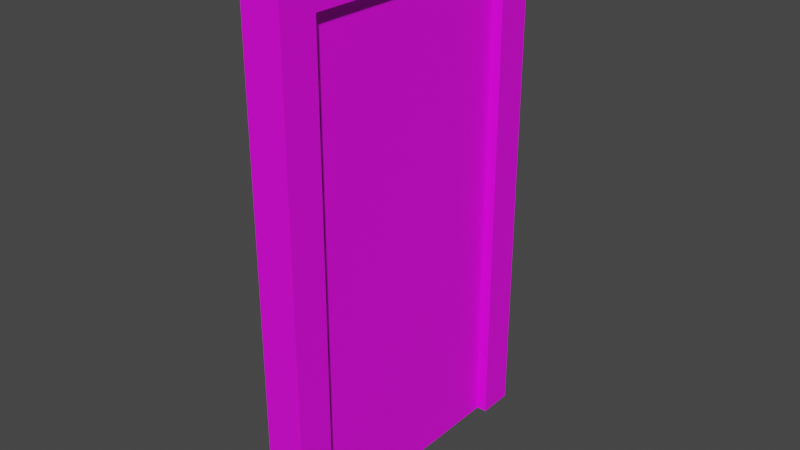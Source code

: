# Source: woodDoor.blend  (saved by Blender 4.0.36; exported with 4.5.12 LTS)
import bpy
from mathutils import Matrix  # noqa: F401  (used for matrix-valued properties, if any)

bpy.ops.wm.read_factory_settings(use_empty=True)
scene = bpy.context.scene
scene.name = 'Scene'

# ---- collections
col_collection = bpy.data.collections.new('Collection'); scene.collection.children.link(col_collection)

# ---- images (referenced by path relative to the original .blend; pixels are not part of the script)
import os
ASSET_DIR = os.environ.get("B2B_ASSET_DIR", "")  # directory of the original .blend (textures are referenced by path, not embedded)
HERE = os.path.dirname(os.path.abspath(__file__))  # packed textures are extracted next to this script under _unpacked/

def load_image(name, relpath, width, height, colorspace="sRGB"):
    """Load a texture the original file referenced (path relative to the .blend, or extracted next to this script)."""
    p = next((c for c in (os.path.join(HERE, relpath), os.path.join(ASSET_DIR, relpath)) if relpath and os.path.exists(c)), "")
    if p:
        img = bpy.data.images.load(p, check_existing=True)
        img.name = name
    else:  # same state as the original file: an image datablock whose file is absent (Cycles renders it pink)
        img = bpy.data.images.new(name, width, height)
        img.source = "FILE"
        img.filepath = "//" + (relpath or name)
    img.colorspace_settings.name = colorspace
    return img
img_planks_albedo_jpg = load_image('planks_ALBEDO.jpg', 'planks_ALBEDO.jpg', 1024, 1024, 'sRGB')

# ---- materials (node trees are filled in below, after node groups)
mat_material_001 = bpy.data.materials.new('Material.001')
mat_material_001.use_transparent_shadow = False

# ---- material node trees
mat_material_001.use_nodes = True; mat_material_001.node_tree.nodes.clear()
_N = mat_material_001.node_tree.nodes; _L = mat_material_001.node_tree.links
n0 = _N.new('ShaderNodeBsdfPrincipled'); n0.name = 'Principled BSDF'; n0.location = (10, 300)
n0.distribution = 'GGX'
n0.subsurface_method = 'RANDOM_WALK_SKIN'
n0.inputs[3].default_value = 1.45
n0.inputs[27].default_value = (0.0, 0.0, 0.0, 1.0)
n0.inputs[28].default_value = 1.0
n1 = _N.new('ShaderNodeOutputMaterial'); n1.name = 'Material Output'; n1.location = (300, 300)
n2 = _N.new('ShaderNodeTexImage'); n2.name = 'Image Texture'; n2.location = (-472, 238)
n2.image = img_planks_albedo_jpg
_L.new(n0.outputs[0], n1.inputs[0])
_L.new(n2.outputs[0], n0.inputs[0])
n1.is_active_output = True

# ---- world
world_world = bpy.data.worlds.new('World'); scene.world = world_world
world_world.use_nodes = True; world_world.node_tree.nodes.clear()
_N = world_world.node_tree.nodes; _L = world_world.node_tree.links
n0 = _N.new('ShaderNodeOutputWorld'); n0.name = 'World Output'; n0.location = (300, 300)
n1 = _N.new('ShaderNodeBackground'); n1.name = 'Background'; n1.location = (10, 300)
n1.inputs[0].default_value = (0.05088, 0.05088, 0.05088, 1.0)
_L.new(n1.outputs[0], n0.inputs[0])
n0.is_active_output = True
world_world.color = (0.05088, 0.05088, 0.05088)
world_world.use_sun_shadow = False
world_world.sun_shadow_jitter_overblur = 0.0

# ---- meshes
me_cube_001 = bpy.data.meshes.new('Cube.001')
me_cube_001.from_pydata([(-0.0998, 0.005818, 0.00292), (-0.0998, 0.005818, 3.764), (-0.0998, 1.99, 0.00292), (-0.0998, 1.99, 3.764), (0.0998, 0.005818, 0.00292), (0.0998, 0.005818, 3.764), (0.0998, 1.99, 0.00292), (0.0998, 1.99, 3.764)], [], [(0, 1, 3, 2), (2, 3, 7, 6), (6, 7, 5, 4), (4, 5, 1, 0), (2, 6, 4, 0), (7, 3, 1, 5)])
_uv = me_cube_001.uv_layers.new(name='UVMap')
_uv.uv.foreach_set('vector', [0.8689, 3.795e-08, 0.8689, 0.8236, 0.4344, 0.8236, 0.4344, 0.0, 0.9563, 3.725e-09, 0.9563, 0.8236, 0.9126, 0.8236, 0.9126, 0.0, 0.4344, 3.795e-08, 0.4344, 0.8236, 0.0, 0.8236, 7.218e-08, 0.0, 0.9126, 3.725e-09, 0.9126, 0.8236, 0.8689, 0.8236, 0.8689, 0.0, 0.9563, 0.4344, 1.0, 0.4344, 1.0, 0.8689, 0.9563, 0.8689, 0.9563, 0.0, 1.0, 0.0, 1.0, 0.4344, 0.9563, 0.4344])
me_cube_001.materials.append(mat_material_001)
me_cube_001.update()
me_cube_002 = bpy.data.meshes.new('Cube.002')
me_cube_002.from_pydata([(-0.224, -0.3015, 3.763), (-0.224, -0.3015, 4.062), (-0.224, 2.297, 3.763), (-0.224, 2.297, 4.062), (0.224, -0.3015, 3.763), (0.224, -0.3015, 4.062), (0.224, 2.297, 3.763), (0.224, 2.297, 4.062), (-0.224, 0.005107, 3.763), (-0.224, 0.005107, 4.062), (0.224, 0.005107, 3.763), (0.224, 0.005107, 4.062), (-0.224, 1.991, 4.062), (0.224, 1.991, 3.763), (-0.224, 1.991, 3.763), (0.224, 1.991, 4.062), (-0.224, 0.005107, 0.008192), (-0.224, -0.3015, 0.008192), (0.224, 2.297, 0.008192), (-0.224, 2.297, 0.008192), (0.224, 1.991, 0.008192), (0.224, -0.3015, 0.008192), (0.224, 0.005107, 0.008192), (-0.224, 1.991, 0.008192)], [], [(14, 12, 3, 2), (2, 3, 7, 6), (10, 11, 5, 4), (4, 5, 1, 0), (14, 2, 19, 23), (11, 9, 1, 5), (15, 12, 9, 11), (14, 13, 10, 8), (13, 15, 11, 10), (0, 1, 9, 8), (6, 7, 15, 13), (2, 6, 18, 19), (7, 3, 12, 15), (8, 9, 12, 14), (16, 22, 21, 17), (19, 18, 20, 23), (0, 8, 16, 17), (6, 13, 20, 18), (13, 14, 23, 20), (10, 4, 21, 22), (4, 0, 17, 21), (8, 10, 22, 16)])
_uv = me_cube_002.uv_layers.new(name='UVMap')
_uv.uv.foreach_set('vector', [0.4157, 0.5372, 0.4157, 0.58, 0.3718, 0.58, 0.3718, 0.5372, 0.8718, 0.5372, 0.8718, 0.58, 0.8077, 0.58, 0.8077, 0.5372, 0.04387, 0.5372, 0.04387, 0.58, 0.0, 0.58, 0.0, 0.5372, 0.8077, 0.5372, 0.8077, 0.58, 0.7437, 0.58, 0.7437, 0.5372, 0.4157, 0.5372, 0.3718, 0.5372, 0.3718, 0.0, 0.4157, 3.725e-09, 0.8718, 0.8651, 0.9359, 0.8651, 0.9359, 0.909, 0.8718, 0.909, 0.08006, 0.6481, 0.01598, 0.6481, 0.01598, 0.364, 0.08006, 0.364, 0.9519, 0.6492, 0.8878, 0.6492, 0.8878, 0.3651, 0.9519, 0.3651, 0.2986, 0.6466, 0.3414, 0.6466, 0.3414, 0.9307, 0.2986, 0.9307, 0.7437, 0.5372, 0.7437, 0.58, 0.6998, 0.58, 0.6998, 0.5372, 0.3718, 0.5372, 0.3718, 0.58, 0.328, 0.58, 0.328, 0.5372, 0.8718, 0.5372, 0.8077, 0.5372, 0.8077, 0.0, 0.8718, 5.588e-09, 0.8718, 0.5372, 0.9359, 0.5372, 0.9359, 0.581, 0.8718, 0.581, 0.2986, 0.2748, 0.3414, 0.2748, 0.3414, 0.5589, 0.2986, 0.5589, 0.108, 0.58, 0.108, 0.6441, 0.06409, 0.6441, 0.06409, 0.58, 0.1518, 0.58, 0.1518, 0.6441, 0.108, 0.6441, 0.108, 0.58, 0.7437, 0.5372, 0.6998, 0.5372, 0.6998, 2.887e-08, 0.7437, 3.26e-08, 0.3718, 0.5372, 0.328, 0.5372, 0.328, 2.887e-08, 0.3718, 3.26e-08, 0.9359, 0.5372, 0.8718, 0.5372, 0.8718, 0.0, 0.9359, 5.588e-09, 0.04387, 0.5372, 0.0, 0.5372, 5.96e-08, 0.0, 0.04387, 3.725e-09, 0.8077, 0.5372, 0.7437, 0.5372, 0.7437, 0.0, 0.8077, 5.588e-09, 1.0, 0.5372, 0.9359, 0.5372, 0.9359, 0.0, 1.0, 5.588e-09])
me_cube_002.materials.append(mat_material_001)
me_cube_002.update()

# ---- objects
ob_door = bpy.data.objects.new('door', me_cube_001)
ob_frame = bpy.data.objects.new('frame', me_cube_002)

# ---- transforms, parenting, visibility, modifiers, constraints
ob_door.location = (0.0, 0.0, 0.0)
ob_door.scale = (0.6153, 0.8361, 0.9117)
ob_frame.location = (0.0, 0.0, 0.0)
ob_frame.scale = (0.6153, 0.8361, 0.9117)

# ---- collection membership
col_collection.objects.link(ob_door)
col_collection.objects.link(ob_frame)

# ---- scene / render settings (as saved in the file)
scene.frame_start = 1; scene.frame_end = 250; scene.frame_set(1)
scene.render.engine = 'BLENDER_EEVEE_NEXT'
scene.cycles.sampling_pattern = 'TABULATED_SOBOL'
scene.cycles.use_light_tree = False
scene.view_settings.view_transform = 'Filmic'
bpy.context.view_layer.update()

# ---- added for rendering (the .blend has no active camera and no usable light): camera, sun
cam_auto = bpy.data.cameras.new('AutoCamera')
cam_auto.lens = 50.0
cam_auto.sensor_width = 36.0
cam_auto.clip_end = 1000.0
ob_auto_camera = bpy.data.objects.new('AutoCamera', cam_auto)
scene.collection.objects.link(ob_auto_camera)
ob_auto_camera.location = (3.97849, -3.93987, 5.03566)
ob_auto_camera.rotation_euler = (1.09748, -7.21219e-08, 0.694738)
scene.camera = ob_auto_camera
light_auto_sun = bpy.data.lights.new('AutoSun', 'SUN')
light_auto_sun.energy = 3.0
light_auto_sun.angle = 0.0523599
ob_auto_sun = bpy.data.objects.new('AutoSun', light_auto_sun)
scene.collection.objects.link(ob_auto_sun)
ob_auto_sun.rotation_euler = (0.872665, 0.174533, 0.523599)
bpy.context.view_layer.update()
